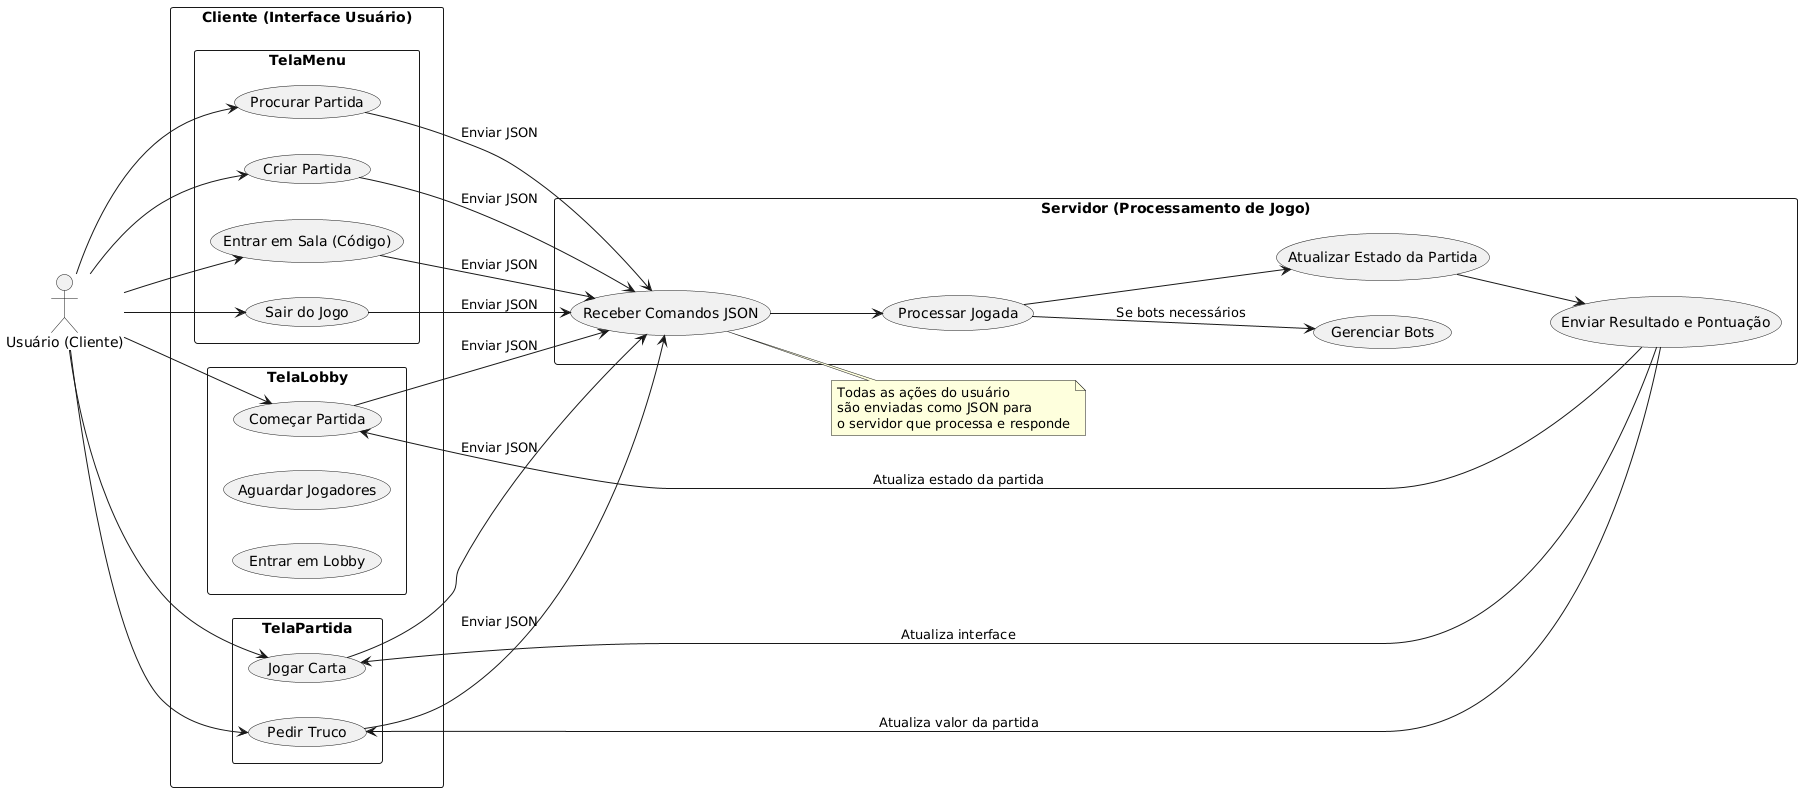

The diagram above was rendered by PlantUML. Its source (embedded in the PNG):
@startuml
left to right direction
skinparam packageStyle rectangle

actor "Usuário (Cliente)" as User

package "Cliente (Interface Usuário)" {
  package "TelaMenu" {
    usecase "Procurar Partida" as UC_ProcurarPartida
    usecase "Criar Partida" as UC_CriarPartida
    usecase "Entrar em Sala (Código)" as UC_EntrarSalaCodigo
    usecase "Sair do Jogo" as UC_Sair
  }

  package "TelaLobby" {
    usecase "Entrar em Lobby" as UC_EntrarLobby
    usecase "Aguardar Jogadores" as UC_AguardarJogadores
    usecase "Começar Partida" as UC_ComecarPartida
  }

  package "TelaPartida" {
    usecase "Jogar Carta" as UC_JogarCarta
    usecase "Pedir Truco" as UC_PedirTruco
  }
}

package "Servidor (Processamento de Jogo)" {
  usecase "Receber Comandos JSON" as UC_ReceberComandos
  usecase "Processar Jogada" as UC_ProcessarJogada
  usecase "Gerenciar Bots" as UC_GerenciarBots
  usecase "Atualizar Estado da Partida" as UC_AtualizarEstado
  usecase "Enviar Resultado e Pontuação" as UC_EnviarResultado
}

' Relações Usuário -> Cliente
User --> UC_ProcurarPartida
User --> UC_CriarPartida
User --> UC_EntrarSalaCodigo
User --> UC_Sair
User --> UC_JogarCarta
User --> UC_PedirTruco
User --> UC_ComecarPartida

' Relações Cliente -> Servidor (envio de comandos JSON)
UC_ProcurarPartida --> UC_ReceberComandos : "Enviar JSON"
UC_CriarPartida --> UC_ReceberComandos : "Enviar JSON"
UC_EntrarSalaCodigo --> UC_ReceberComandos : "Enviar JSON"
UC_Sair --> UC_ReceberComandos : "Enviar JSON"
UC_ComecarPartida --> UC_ReceberComandos : "Enviar JSON"
UC_JogarCarta --> UC_ReceberComandos : "Enviar JSON"
UC_PedirTruco --> UC_ReceberComandos : "Enviar JSON"

' Processamento servidor
UC_ReceberComandos --> UC_ProcessarJogada
UC_ProcessarJogada --> UC_GerenciarBots : "Se bots necessários"
UC_ProcessarJogada --> UC_AtualizarEstado
UC_AtualizarEstado --> UC_EnviarResultado

' Servidor -> Cliente (atualizações da interface, resultados, pontuação)
UC_EnviarResultado --> UC_JogarCarta : "Atualiza interface"
UC_EnviarResultado --> UC_PedirTruco : "Atualiza valor da partida"
UC_EnviarResultado --> UC_ComecarPartida : "Atualiza estado da partida"

note right of UC_ReceberComandos
  Todas as ações do usuário
  são enviadas como JSON para
  o servidor que processa e responde
end note
@enduml